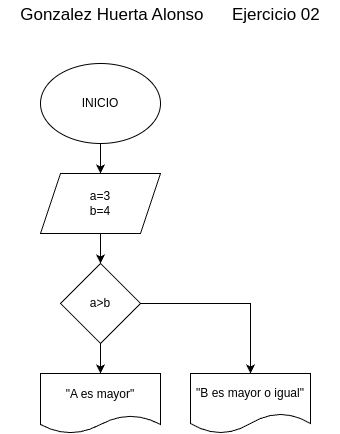

The diagram above was exported from draw.io. Its source (the exported page's mxGraphModel, read from the mxfile embedded in the PNG):
<mxGraphModel dx="1674" dy="752" grid="1" gridSize="10" guides="1" tooltips="1" connect="1" arrows="1" fold="1" page="1" pageScale="1" pageWidth="827" pageHeight="1169" math="0" shadow="0">
  <root>
    <mxCell id="0" />
    <mxCell id="1" parent="0" />
    <mxCell id="3lAEF_zudAAy-B7nUxWp-1" style="edgeStyle=orthogonalEdgeStyle;rounded=0;orthogonalLoop=1;jettySize=auto;html=1;exitX=0.5;exitY=1;exitDx=0;exitDy=0;" parent="1" source="3lAEF_zudAAy-B7nUxWp-2" target="3lAEF_zudAAy-B7nUxWp-5" edge="1">
      <mxGeometry relative="1" as="geometry" />
    </mxCell>
    <mxCell id="3lAEF_zudAAy-B7nUxWp-2" value="INICIO" style="ellipse;whiteSpace=wrap;html=1;" parent="1" vertex="1">
      <mxGeometry x="160" y="113" width="120" height="80" as="geometry" />
    </mxCell>
    <mxCell id="3lAEF_zudAAy-B7nUxWp-4" style="edgeStyle=orthogonalEdgeStyle;rounded=0;orthogonalLoop=1;jettySize=auto;html=1;exitX=0.5;exitY=1;exitDx=0;exitDy=0;" parent="1" source="3lAEF_zudAAy-B7nUxWp-5" target="3lAEF_zudAAy-B7nUxWp-7" edge="1">
      <mxGeometry relative="1" as="geometry" />
    </mxCell>
    <mxCell id="3lAEF_zudAAy-B7nUxWp-5" value="a=3&lt;div&gt;b=4&lt;/div&gt;" style="shape=parallelogram;perimeter=parallelogramPerimeter;whiteSpace=wrap;html=1;fixedSize=1;" parent="1" vertex="1">
      <mxGeometry x="160" y="223" width="120" height="60" as="geometry" />
    </mxCell>
    <mxCell id="3lAEF_zudAAy-B7nUxWp-6" style="edgeStyle=orthogonalEdgeStyle;rounded=0;orthogonalLoop=1;jettySize=auto;html=1;exitX=0.5;exitY=1;exitDx=0;exitDy=0;entryX=0.5;entryY=0;entryDx=0;entryDy=0;" parent="1" source="3lAEF_zudAAy-B7nUxWp-7" target="3lAEF_zudAAy-B7nUxWp-8" edge="1">
      <mxGeometry relative="1" as="geometry" />
    </mxCell>
    <mxCell id="3lAEF_zudAAy-B7nUxWp-9" style="edgeStyle=orthogonalEdgeStyle;rounded=0;orthogonalLoop=1;jettySize=auto;html=1;exitX=1;exitY=0.5;exitDx=0;exitDy=0;entryX=0.5;entryY=0;entryDx=0;entryDy=0;" parent="1" source="3lAEF_zudAAy-B7nUxWp-7" target="3lAEF_zudAAy-B7nUxWp-10" edge="1">
      <mxGeometry relative="1" as="geometry">
        <mxPoint x="466" y="423" as="targetPoint" />
      </mxGeometry>
    </mxCell>
    <mxCell id="3lAEF_zudAAy-B7nUxWp-7" value="a&amp;gt;b" style="rhombus;whiteSpace=wrap;html=1;" parent="1" vertex="1">
      <mxGeometry x="180" y="313" width="80" height="80" as="geometry" />
    </mxCell>
    <mxCell id="3lAEF_zudAAy-B7nUxWp-8" value="&quot;A es mayor&quot;" style="shape=document;whiteSpace=wrap;html=1;boundedLbl=1;" parent="1" vertex="1">
      <mxGeometry x="160" y="423" width="120" height="60" as="geometry" />
    </mxCell>
    <mxCell id="3lAEF_zudAAy-B7nUxWp-10" value="&quot;B es mayor o igual&quot;" style="shape=document;whiteSpace=wrap;html=1;boundedLbl=1;size=0.3333333333333333;" parent="1" vertex="1">
      <mxGeometry x="310" y="423" width="120" height="60" as="geometry" />
    </mxCell>
    <mxCell id="UF_YGzaqv30Zt4hBsrD1-1" value="Gonzalez Huerta Alonso&amp;nbsp; &amp;nbsp; &amp;nbsp; Ejercicio 02" style="text;html=1;align=center;verticalAlign=middle;whiteSpace=wrap;rounded=0;fontSize=17;" vertex="1" parent="1">
      <mxGeometry x="120" y="50" width="340" height="30" as="geometry" />
    </mxCell>
  </root>
</mxGraphModel>